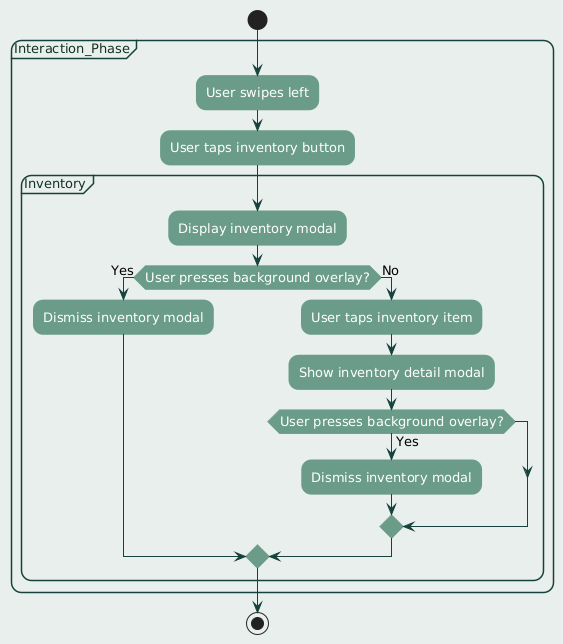

The diagram above was rendered by PlantUML. Its source (embedded in the PNG):
@startuml
' ========== FONT AND LAYOUT ==========
skinparam defaultFontName "Century Gothic"
skinparam defaultFontSize 13
skinparam defaultTextAlignment center

skinparam backgroundColor #e9efec
skinparam shadowing false
skinparam roundcorner 20

' ========== ACTIVITY DIAGRAM COLORS ==========
skinparam activity {
  BackgroundColor #6a9c89
  BorderColor #6a9c89
  FontColor #FFFFFF
}

skinparam arrowColor #16423c

' ========== NOTES ==========
skinparam note {
  BackgroundColor #e8f5f0
  BorderColor #6a9c89
  FontColor #123123
}

' ========== PARTITIONS / SWIMLANES ==========
skinparam PartitionBackgroundColor #e9efec
skinparam PartitionBorderColor #16423c
skinparam PartitionFontColor #123123

' ========== CLASS STYLING (if used) ==========
skinparam class {
  BackgroundColor #e8f5f0
  BorderColor #6a9c89
  FontColor #123123
}

' ========== ACTIVITY DIAGRAM ==========

' ========== STATE DIAGRAM COLORS ==========
skinparam state {
  BackgroundColor #6a9c89
  BorderColor #16423c
  FontColor #FFFFFF
}

start

partition "Interaction_Phase" {
    :User swipes left;
    :User taps inventory button;

    partition "Inventory" {
        :Display inventory modal;

        if (User presses background overlay?) then (Yes)
            :Dismiss inventory modal;
        else (No)
            :User taps inventory item;
            :Show inventory detail modal;

            if (User presses background overlay?) then (Yes)
                :Dismiss inventory modal;
            endif
        endif
    }
}
stop
@enduml